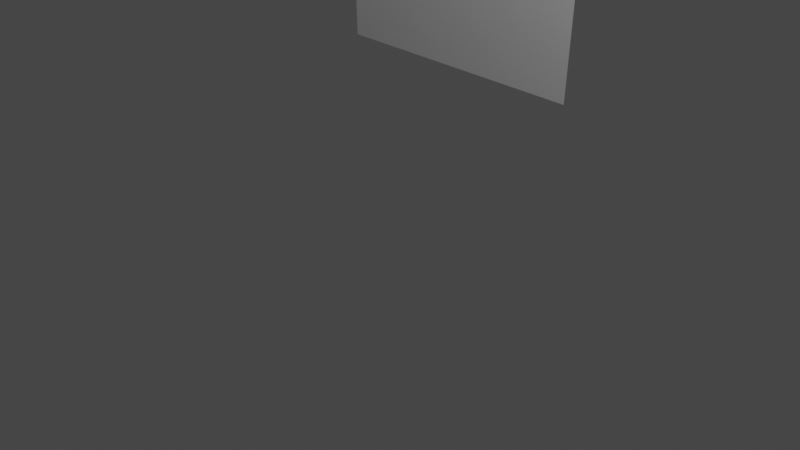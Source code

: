 # Source: editing_mode.blend  (saved by Blender 2.82.7; exported with 4.5.12 LTS)
import bpy
from mathutils import Matrix  # noqa: F401  (used for matrix-valued properties, if any)

bpy.ops.wm.read_factory_settings(use_empty=True)
scene = bpy.context.scene
scene.name = 'Scene'

# ---- collections
col_collection = bpy.data.collections.new('Collection'); scene.collection.children.link(col_collection)

# ---- materials (node trees are filled in below, after node groups)
mat_material = bpy.data.materials.new('Material')
mat_material.alpha_threshold = 0.0
mat_material.use_transparent_shadow = False
mat_material.line_color = (0.0, 0.0, 0.0, 1.0)

# ---- material node trees
mat_material.use_nodes = True; mat_material.node_tree.nodes.clear()
_N = mat_material.node_tree.nodes; _L = mat_material.node_tree.links
n0 = _N.new('ShaderNodeOutputMaterial'); n0.name = 'Material Output'; n0.location = (300, 300)
n1 = _N.new('ShaderNodeBsdfPrincipled'); n1.name = 'Principled BSDF'; n1.location = (10, 300)
n1.distribution = 'GGX'
n1.subsurface_method = 'BURLEY'
n1.inputs[2].default_value = 0.4
n1.inputs[3].default_value = 1.45
n1.inputs[27].default_value = (0.0, 0.0, 0.0, 1.0)
n1.inputs[28].default_value = 1.0
_L.new(n1.outputs[0], n0.inputs[0])
n0.is_active_output = True

# ---- world
world_world = bpy.data.worlds.new('World'); scene.world = world_world
world_world.use_nodes = True; world_world.node_tree.nodes.clear()
_N = world_world.node_tree.nodes; _L = world_world.node_tree.links
n0 = _N.new('ShaderNodeOutputWorld'); n0.name = 'World Output'; n0.location = (300, 300)
n1 = _N.new('ShaderNodeBackground'); n1.name = 'Background'; n1.location = (10, 300)
n1.inputs[0].default_value = (0.05088, 0.05088, 0.05088, 1.0)
_L.new(n1.outputs[0], n0.inputs[0])
n0.is_active_output = True
world_world.color = (0.05088, 0.05088, 0.05088)
world_world.use_sun_shadow = False
world_world.sun_shadow_jitter_overblur = 0.0

# ---- cameras
cam_camera = bpy.data.cameras.new('Camera')
cam_camera.clip_end = 100.0
cam_camera.ortho_scale = 7.314

# ---- lights
light_light = bpy.data.lights.new('Light', 'POINT')
light_light.transmission_factor = 0.0
light_light.energy = 1000.0
light_light.shadow_soft_size = 0.1
light_light.shadow_maximum_resolution = 0.006
light_light.use_absolute_resolution = True

# ---- meshes
me_cube = bpy.data.meshes.new('Cube')
me_cube.from_pydata([(3.467, 1.658, -0.439), (1.062, 1.292, 0.8242), (3.078, 1.362, -0.4782), (2.843, 1.536, -1.853), (-0.4009, 2.524, -0.03674), (1.38, 2.768, -2.714), (0.1488, -0.3193, 0.06997), (1.93, -0.07549, -2.608), (-1.899, 2.338, -1.05), (-0.1177, 2.582, -3.728)], [], [(9, 8, 6, 7), (7, 6, 1, 3), (1, 6, 8, 4), (5, 4, 8, 9), (7, 3, 5, 9), (3, 1, 4, 5)])
_uv = me_cube.uv_layers.new(name='UVMap')
_uv.uv.foreach_set('vector', [0.375, 0.0, 0.625, 0.0, 0.625, 0.25, 0.375, 0.25, 0.375, 0.25, 0.625, 0.25, 0.625, 0.5, 0.375, 0.5, 0.375, 0.5, 0.625, 0.5, 0.527, 0.75, 0.375, 0.652, 0.375, 0.652, 0.625, 0.75, 0.625, 0.902, 0.375, 0.902, 0.125, 0.5, 0.375, 0.5, 0.375, 0.652, 0.223, 0.75, 0.625, 0.5, 0.875, 0.5, 0.875, 0.652, 0.625, 0.652])
me_cube.materials.append(mat_material)
me_cube.use_remesh_preserve_volume = False
me_cube.use_remesh_preserve_attributes = False
me_cube.use_mirror_vertex_groups = False
me_cube.update()

# ---- objects
ob_cube = bpy.data.objects.new('Cube', me_cube)
ob_light = bpy.data.objects.new('Light', light_light)
ob_camera = bpy.data.objects.new('Camera', cam_camera)

# ---- transforms, parenting, visibility, modifiers, constraints
ob_cube.location = (-4.322, 3.621, 3.055)
ob_cube.rotation_euler = (-9.391, 2.803, 5.688)
ob_cube.scale = (1.0, -1.0, 1.0)
ob_cube.lock_rotations_4d = False
ob_cube.empty_display_type = 'ARROWS'
ob_cube.lineart.crease_threshold = 0.0
ob_light.location = (4.076, 1.005, 5.904)
ob_light.rotation_euler = (0.6503, 0.05522, 1.866)
ob_light.lock_rotations_4d = False
ob_light.empty_display_type = 'ARROWS'
ob_light.color = (0.0, 0.0, 0.0, 0.0)
ob_light.lineart.crease_threshold = 0.0
ob_camera.location = (7.359, -6.926, 4.958)
ob_camera.rotation_euler = (1.109, 0.0, 0.8149)
ob_camera.lock_rotations_4d = False
ob_camera.empty_display_type = 'ARROWS'
ob_camera.color = (0.0, 0.0, 0.0, 0.0)
ob_camera.display_type = 'WIRE'
ob_camera.lineart.crease_threshold = 0.0

# ---- collection membership
col_collection.objects.link(ob_cube)
col_collection.objects.link(ob_light)
col_collection.objects.link(ob_camera)

# ---- scene / render settings (as saved in the file)
scene.camera = ob_camera
scene.frame_start = 1; scene.frame_end = 250; scene.frame_set(1)
scene.render.engine = 'BLENDER_EEVEE_NEXT'
scene.cycles.use_denoising = False
scene.cycles.samples = 128
scene.cycles.sampling_pattern = 'TABULATED_SOBOL'
scene.cycles.use_adaptive_sampling = False
scene.cycles.use_light_tree = False
scene.view_settings.view_transform = 'Filmic'
bpy.context.view_layer.update()
